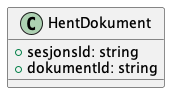

The diagram above was rendered by PlantUML. Its source (embedded in the PNG):
@startuml

class HentDokument {
    +sesjonsId: string
    +dokumentId: string
}

@enduml